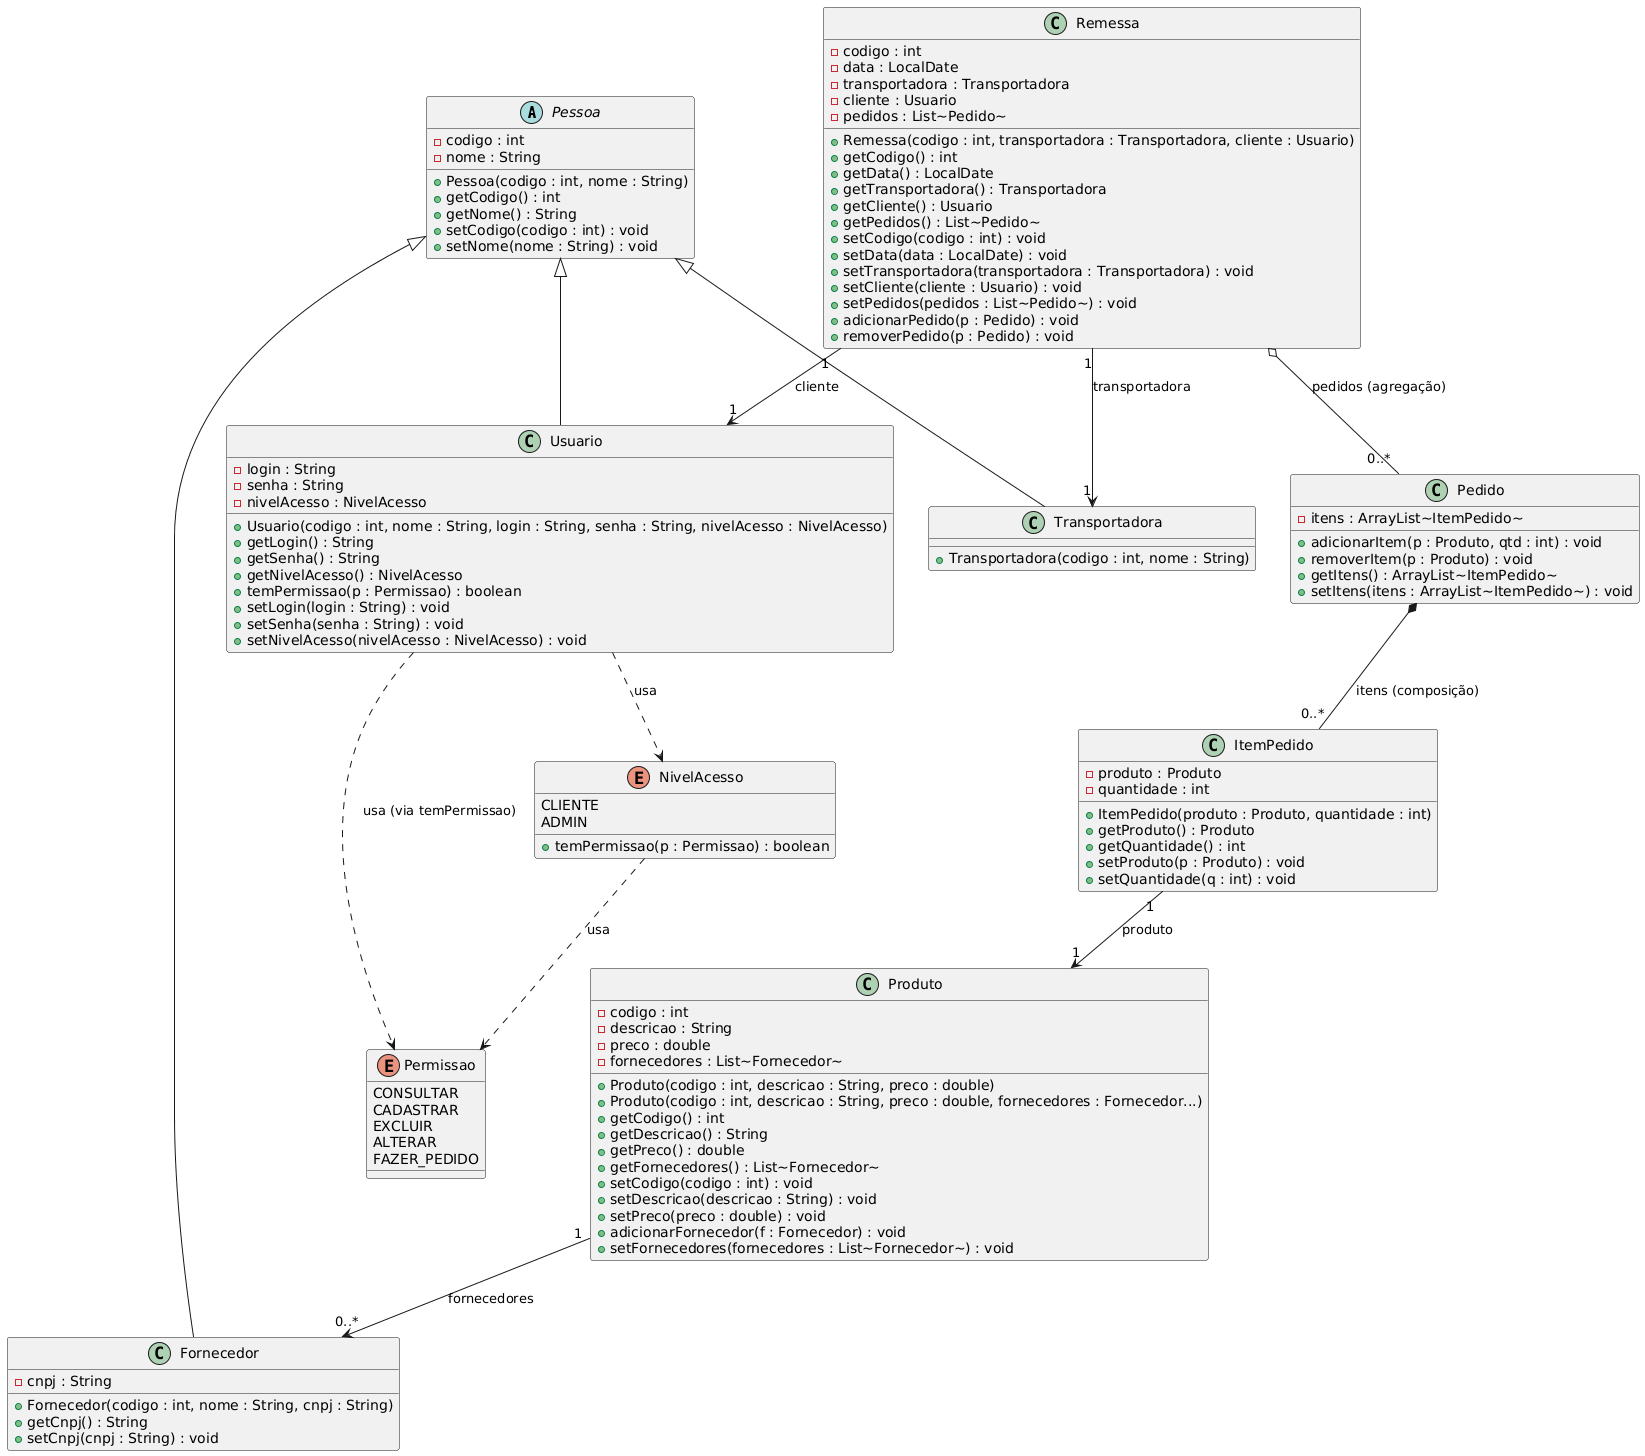

The diagram above was rendered by PlantUML. Its source (embedded in the PNG):
@startuml
' ============================================
' Classes do domínio (pacote modelo)
' ============================================

abstract class Pessoa {
  - codigo : int
  - nome : String
  + Pessoa(codigo : int, nome : String)
  + getCodigo() : int
  + getNome() : String
  + setCodigo(codigo : int) : void
  + setNome(nome : String) : void
}

class Usuario extends Pessoa {
  - login : String
  - senha : String
  - nivelAcesso : NivelAcesso
  + Usuario(codigo : int, nome : String, login : String, senha : String, nivelAcesso : NivelAcesso)
  + getLogin() : String
  + getSenha() : String
  + getNivelAcesso() : NivelAcesso
  + temPermissao(p : Permissao) : boolean
  + setLogin(login : String) : void
  + setSenha(senha : String) : void
  + setNivelAcesso(nivelAcesso : NivelAcesso) : void
}

class Fornecedor extends Pessoa {
  - cnpj : String
  + Fornecedor(codigo : int, nome : String, cnpj : String)
  + getCnpj() : String
  + setCnpj(cnpj : String) : void
}

class Transportadora extends Pessoa {
  + Transportadora(codigo : int, nome : String)
}

class Produto {
  - codigo : int
  - descricao : String
  - preco : double
  - fornecedores : List~Fornecedor~
  + Produto(codigo : int, descricao : String, preco : double)
  + Produto(codigo : int, descricao : String, preco : double, fornecedores : Fornecedor...)
  + getCodigo() : int
  + getDescricao() : String
  + getPreco() : double
  + getFornecedores() : List~Fornecedor~
  + setCodigo(codigo : int) : void
  + setDescricao(descricao : String) : void
  + setPreco(preco : double) : void
  + adicionarFornecedor(f : Fornecedor) : void
  + setFornecedores(fornecedores : List~Fornecedor~) : void
}

class ItemPedido {
  - produto : Produto
  - quantidade : int
  + ItemPedido(produto : Produto, quantidade : int)
  + getProduto() : Produto
  + getQuantidade() : int
  + setProduto(p : Produto) : void
  + setQuantidade(q : int) : void
}

class Pedido {
  - itens : ArrayList~ItemPedido~
  + adicionarItem(p : Produto, qtd : int) : void
  + removerItem(p : Produto) : void
  + getItens() : ArrayList~ItemPedido~
  + setItens(itens : ArrayList~ItemPedido~) : void
}

class Remessa {
  - codigo : int
  - data : LocalDate
  - transportadora : Transportadora
  - cliente : Usuario
  - pedidos : List~Pedido~
  + Remessa(codigo : int, transportadora : Transportadora, cliente : Usuario)
  + getCodigo() : int
  + getData() : LocalDate
  + getTransportadora() : Transportadora
  + getCliente() : Usuario
  + getPedidos() : List~Pedido~
  + setCodigo(codigo : int) : void
  + setData(data : LocalDate) : void
  + setTransportadora(transportadora : Transportadora) : void
  + setCliente(cliente : Usuario) : void
  + setPedidos(pedidos : List~Pedido~) : void
  + adicionarPedido(p : Pedido) : void
  + removerPedido(p : Pedido) : void
}

enum NivelAcesso {
  CLIENTE
  ADMIN
  + temPermissao(p : Permissao) : boolean
}

enum Permissao {
  CONSULTAR
  CADASTRAR
  EXCLUIR
  ALTERAR
  FAZER_PEDIDO
}

' ============================================
' Relacionamentos
' ============================================

' Associações
Produto "1" --> "0..*" Fornecedor : fornecedores
ItemPedido "1" --> "1" Produto : produto
Pedido *-- "0..*" ItemPedido : itens (composição)
Remessa "1" --> "1" Transportadora : transportadora
Remessa "1" --> "1" Usuario : cliente
Remessa o-- "0..*" Pedido : pedidos (agregação)

' Dependências para enums
Usuario ..> NivelAcesso : usa
Usuario ..> Permissao : usa (via temPermissao)
NivelAcesso ..> Permissao : usa
@enduml